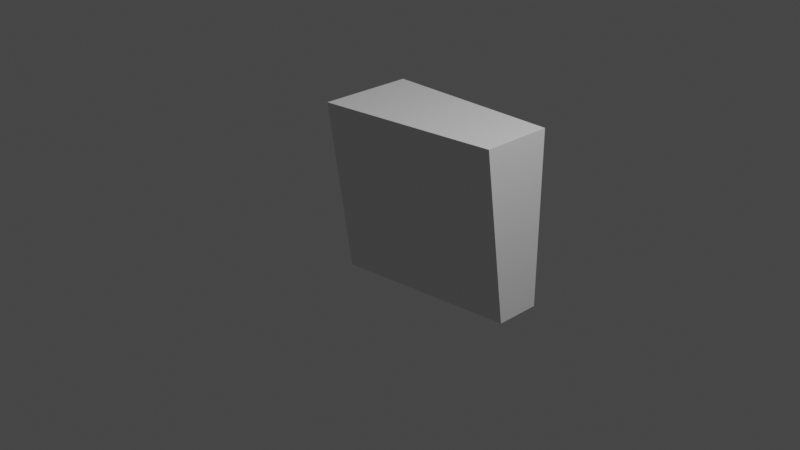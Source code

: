 # Source: 20210719_edit_bisect_after_cut_plane_point_normal_0001.blend  (saved by Blender 2.93.20; exported with 4.5.12 LTS)
import bpy
from mathutils import Matrix  # noqa: F401  (used for matrix-valued properties, if any)

bpy.ops.wm.read_factory_settings(use_empty=True)
scene = bpy.context.scene
scene.name = 'Scene'

# ---- collections
col_collection = bpy.data.collections.new('Collection'); scene.collection.children.link(col_collection)

# ---- materials (node trees are filled in below, after node groups)
mat_material = bpy.data.materials.new('Material')
mat_material.alpha_threshold = 0.0
mat_material.use_transparent_shadow = False
mat_material.line_color = (0.0, 0.0, 0.0, 1.0)

# ---- material node trees
mat_material.use_nodes = True; mat_material.node_tree.nodes.clear()
_N = mat_material.node_tree.nodes; _L = mat_material.node_tree.links
n0 = _N.new('ShaderNodeOutputMaterial'); n0.name = 'Material Output'; n0.location = (300, 300)
n1 = _N.new('ShaderNodeBsdfPrincipled'); n1.name = 'Principled BSDF'; n1.location = (10, 300)
n1.distribution = 'GGX'
n1.subsurface_method = 'BURLEY'
n1.inputs[2].default_value = 0.4
n1.inputs[3].default_value = 1.45
n1.inputs[27].default_value = (0.0, 0.0, 0.0, 1.0)
n1.inputs[28].default_value = 1.0
_L.new(n1.outputs[0], n0.inputs[0])
n0.is_active_output = True

# ---- world
world_world = bpy.data.worlds.new('World'); scene.world = world_world
world_world.use_nodes = True; world_world.node_tree.nodes.clear()
_N = world_world.node_tree.nodes; _L = world_world.node_tree.links
n0 = _N.new('ShaderNodeOutputWorld'); n0.name = 'World Output'; n0.location = (300, 300)
n1 = _N.new('ShaderNodeBackground'); n1.name = 'Background'; n1.location = (10, 300)
n1.inputs[0].default_value = (0.05088, 0.05088, 0.05088, 1.0)
_L.new(n1.outputs[0], n0.inputs[0])
n0.is_active_output = True
world_world.color = (0.05088, 0.05088, 0.05088)
world_world.use_sun_shadow = False
world_world.sun_shadow_jitter_overblur = 0.0

# ---- cameras
cam_camera = bpy.data.cameras.new('Camera')
cam_camera.clip_end = 100.0
cam_camera.ortho_scale = 7.314

# ---- lights
light_light = bpy.data.lights.new('Light', 'POINT')
light_light.transmission_factor = 0.0
light_light.energy = 1000.0
light_light.shadow_soft_size = 0.1
light_light.shadow_maximum_resolution = 0.006
light_light.use_absolute_resolution = True

# ---- meshes
me_cube = bpy.data.meshes.new('Cube')
me_cube.from_pydata([(1.0, 1.0, 1.0), (1.0, 1.0, -1.0), (-1.0, 1.0, 1.0), (-1.0, 1.0, -1.0), (-1.0, 0.2158, -1.0), (1.0, 0.2, 1.0), (-1.0, -0.07048, 1.0), (1.0, 0.4864, -1.0)], [], [(4, 7, 5, 6), (4, 6, 2, 3), (3, 2, 0, 1), (0, 2, 6, 5), (1, 0, 5, 7), (3, 1, 7, 4)])
_uv = me_cube.uv_layers.new(name='UVMap')
_uv.uv.foreach_set('vector', [0.375, 0.152, 0.375, 0.5642, 0.625, 0.6, 0.625, 0.1162, 0.375, 0.152, 0.625, 0.1162, 0.625, 0.25, 0.375, 0.25, 0.375, 0.25, 0.625, 0.25, 0.625, 0.5, 0.375, 0.5, 0.625, 0.5, 0.875, 0.5, 0.875, 0.6338, 0.625, 0.6, 0.375, 0.5, 0.625, 0.5, 0.625, 0.6, 0.375, 0.5642, 0.125, 0.5, 0.375, 0.5, 0.375, 0.5642, 0.125, 0.598])
me_cube.materials.append(mat_material)
me_cube.use_remesh_preserve_volume = False
me_cube.use_remesh_preserve_attributes = False
me_cube.use_mirror_vertex_groups = False
me_cube.update()

# ---- objects
ob_cube = bpy.data.objects.new('Cube', me_cube)
ob_light = bpy.data.objects.new('Light', light_light)
ob_camera = bpy.data.objects.new('Camera', cam_camera)

# ---- transforms, parenting, visibility, modifiers, constraints
ob_cube.location = (0.0, 0.0, 0.0)
ob_cube.lock_rotations_4d = False
ob_cube.empty_display_type = 'ARROWS'
ob_cube.lineart.crease_threshold = 0.0
ob_light.location = (4.076, 1.005, 5.904)
ob_light.rotation_euler = (0.6503, 0.05522, 1.866)
ob_light.lock_rotations_4d = False
ob_light.empty_display_type = 'ARROWS'
ob_light.color = (0.0, 0.0, 0.0, 0.0)
ob_light.lineart.crease_threshold = 0.0
ob_camera.location = (7.359, -6.926, 4.958)
ob_camera.rotation_euler = (1.109, 0.0, 0.8149)
ob_camera.lock_rotations_4d = False
ob_camera.empty_display_type = 'ARROWS'
ob_camera.color = (0.0, 0.0, 0.0, 0.0)
ob_camera.display_type = 'WIRE'
ob_camera.lineart.crease_threshold = 0.0

# ---- collection membership
col_collection.objects.link(ob_cube)
col_collection.objects.link(ob_light)
col_collection.objects.link(ob_camera)

# ---- scene / render settings (as saved in the file)
scene.camera = ob_camera
scene.frame_start = 1; scene.frame_end = 250; scene.frame_set(1)
scene.render.engine = 'BLENDER_EEVEE_NEXT'
scene.cycles.use_denoising = False
scene.cycles.samples = 128
scene.cycles.sampling_pattern = 'TABULATED_SOBOL'
scene.cycles.use_adaptive_sampling = False
scene.cycles.use_light_tree = False
scene.view_settings.view_transform = 'Filmic'
bpy.context.view_layer.update()
